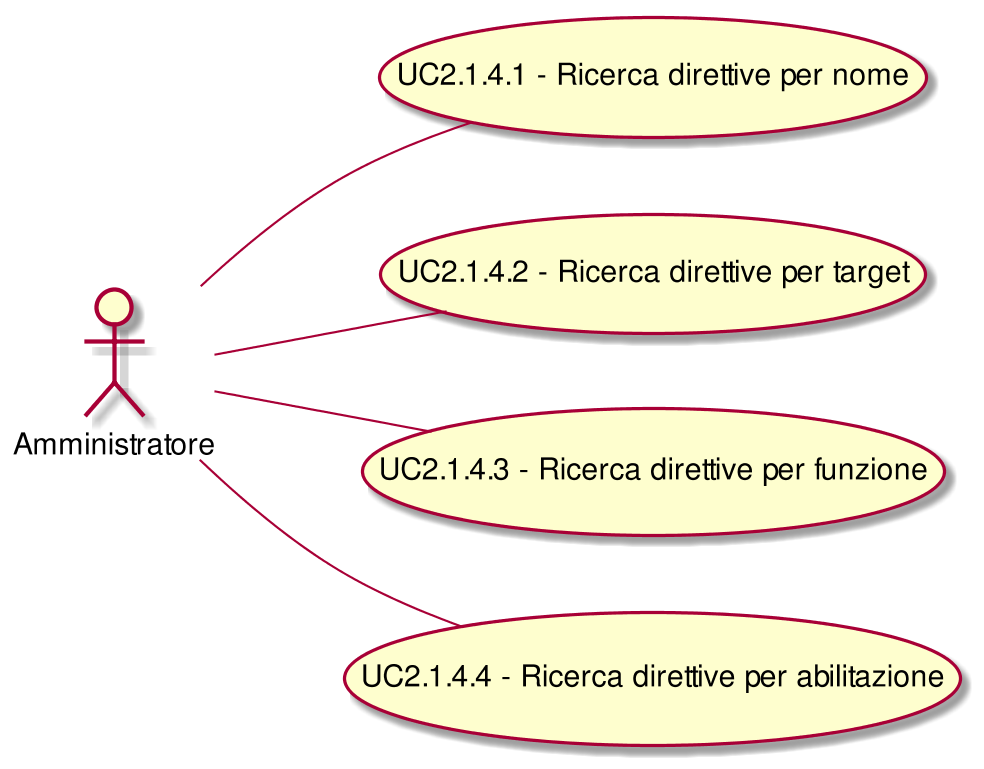

The diagram above was rendered by PlantUML. Its source (embedded in the PNG):
@startuml
scale 1000*1000
left to right direction
( UC2.1.4.1 - Ricerca direttive per nome ) as (UC2.1.4.1)
:Amministratore:--(UC2.1.4.1)
( UC2.1.4.2 - Ricerca direttive per target ) as (UC2.1.4.2)
:Amministratore:--(UC2.1.4.2)
( UC2.1.4.3 - Ricerca direttive per funzione ) as (UC2.1.4.3)
:Amministratore:--(UC2.1.4.3)
( UC2.1.4.4 - Ricerca direttive per abilitazione ) as (UC2.1.4.4)
:Amministratore:--(UC2.1.4.4)
@enduml